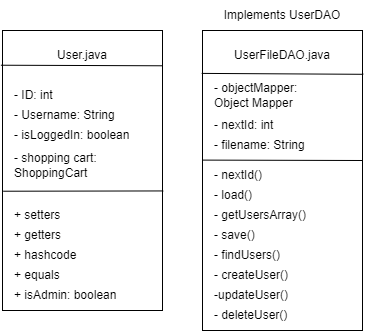

The diagram above was exported from draw.io. Its source (the exported page's mxGraphModel, read from the mxfile embedded in the PNG):
<mxGraphModel dx="782" dy="468" grid="1" gridSize="10" guides="1" tooltips="1" connect="1" arrows="1" fold="1" page="1" pageScale="1" pageWidth="850" pageHeight="1100" math="0" shadow="0">
  <root>
    <mxCell id="0" />
    <mxCell id="1" parent="0" />
    <mxCell id="bWtciKNsYOfiUJBPmNWw-1" value="" style="rounded=0;whiteSpace=wrap;html=1;" parent="1" vertex="1">
      <mxGeometry x="120" y="80" width="160" height="280" as="geometry" />
    </mxCell>
    <mxCell id="bWtciKNsYOfiUJBPmNWw-3" value="" style="rounded=0;whiteSpace=wrap;html=1;" parent="1" vertex="1">
      <mxGeometry x="320" y="80" width="160" height="300" as="geometry" />
    </mxCell>
    <mxCell id="bWtciKNsYOfiUJBPmNWw-5" value="" style="endArrow=none;html=1;rounded=0;exitX=-0.01;exitY=0.124;exitDx=0;exitDy=0;entryX=0.997;entryY=0.126;entryDx=0;entryDy=0;entryPerimeter=0;exitPerimeter=0;" parent="1" source="bWtciKNsYOfiUJBPmNWw-1" target="bWtciKNsYOfiUJBPmNWw-1" edge="1">
      <mxGeometry width="50" height="50" relative="1" as="geometry">
        <mxPoint x="175" y="150" as="sourcePoint" />
        <mxPoint x="225" y="100" as="targetPoint" />
      </mxGeometry>
    </mxCell>
    <mxCell id="bWtciKNsYOfiUJBPmNWw-7" value="" style="endArrow=none;html=1;rounded=0;entryX=-0.005;entryY=0.143;entryDx=0;entryDy=0;entryPerimeter=0;exitX=1.005;exitY=0.146;exitDx=0;exitDy=0;exitPerimeter=0;" parent="1" source="bWtciKNsYOfiUJBPmNWw-3" target="bWtciKNsYOfiUJBPmNWw-3" edge="1">
      <mxGeometry width="50" height="50" relative="1" as="geometry">
        <mxPoint x="400" y="200" as="sourcePoint" />
        <mxPoint x="450" y="150" as="targetPoint" />
      </mxGeometry>
    </mxCell>
    <mxCell id="bWtciKNsYOfiUJBPmNWw-8" value="User.java" style="text;html=1;strokeColor=none;fillColor=none;align=center;verticalAlign=middle;whiteSpace=wrap;rounded=0;" parent="1" vertex="1">
      <mxGeometry x="170" y="90" width="60" height="30" as="geometry" />
    </mxCell>
    <mxCell id="bWtciKNsYOfiUJBPmNWw-10" value="UserFileDAO.java" style="text;html=1;strokeColor=none;fillColor=none;align=center;verticalAlign=middle;whiteSpace=wrap;rounded=0;" parent="1" vertex="1">
      <mxGeometry x="345" y="90" width="110" height="30" as="geometry" />
    </mxCell>
    <mxCell id="bWtciKNsYOfiUJBPmNWw-12" value="- ID: int" style="text;html=1;strokeColor=none;fillColor=none;align=left;verticalAlign=middle;whiteSpace=wrap;rounded=0;" parent="1" vertex="1">
      <mxGeometry x="130" y="130" width="60" height="30" as="geometry" />
    </mxCell>
    <mxCell id="bWtciKNsYOfiUJBPmNWw-15" value="- Username: String" style="text;html=1;strokeColor=none;fillColor=none;align=left;verticalAlign=middle;whiteSpace=wrap;rounded=0;" parent="1" vertex="1">
      <mxGeometry x="130" y="150" width="130" height="30" as="geometry" />
    </mxCell>
    <mxCell id="bWtciKNsYOfiUJBPmNWw-16" value="- isLoggedIn: boolean&amp;nbsp;" style="text;html=1;strokeColor=none;fillColor=none;align=left;verticalAlign=middle;whiteSpace=wrap;rounded=0;" parent="1" vertex="1">
      <mxGeometry x="130" y="170" width="150" height="30" as="geometry" />
    </mxCell>
    <mxCell id="bWtciKNsYOfiUJBPmNWw-17" value="- shopping cart: ShoppingCart" style="text;html=1;strokeColor=none;fillColor=none;align=left;verticalAlign=middle;whiteSpace=wrap;rounded=0;" parent="1" vertex="1">
      <mxGeometry x="130" y="200" width="100" height="30" as="geometry" />
    </mxCell>
    <mxCell id="bWtciKNsYOfiUJBPmNWw-18" value="+ setters" style="text;html=1;strokeColor=none;fillColor=none;align=left;verticalAlign=middle;whiteSpace=wrap;rounded=0;" parent="1" vertex="1">
      <mxGeometry x="130" y="250" width="60" height="30" as="geometry" />
    </mxCell>
    <mxCell id="bWtciKNsYOfiUJBPmNWw-19" value="+ getters" style="text;html=1;strokeColor=none;fillColor=none;align=left;verticalAlign=middle;whiteSpace=wrap;rounded=0;" parent="1" vertex="1">
      <mxGeometry x="130" y="270" width="60" height="30" as="geometry" />
    </mxCell>
    <mxCell id="bWtciKNsYOfiUJBPmNWw-20" value="" style="endArrow=none;html=1;rounded=0;entryX=1.005;entryY=0.573;entryDx=0;entryDy=0;exitX=0.004;exitY=0.574;exitDx=0;exitDy=0;entryPerimeter=0;exitPerimeter=0;" parent="1" source="bWtciKNsYOfiUJBPmNWw-1" target="bWtciKNsYOfiUJBPmNWw-1" edge="1">
      <mxGeometry width="50" height="50" relative="1" as="geometry">
        <mxPoint x="210" y="310" as="sourcePoint" />
        <mxPoint x="260" y="260" as="targetPoint" />
      </mxGeometry>
    </mxCell>
    <mxCell id="bWtciKNsYOfiUJBPmNWw-21" value="+ isAdmin: boolean" style="text;html=1;strokeColor=none;fillColor=none;align=left;verticalAlign=middle;whiteSpace=wrap;rounded=0;" parent="1" vertex="1">
      <mxGeometry x="130" y="330" width="120" height="30" as="geometry" />
    </mxCell>
    <mxCell id="bWtciKNsYOfiUJBPmNWw-22" value="+ hashcode" style="text;html=1;strokeColor=none;fillColor=none;align=left;verticalAlign=middle;whiteSpace=wrap;rounded=0;" parent="1" vertex="1">
      <mxGeometry x="130" y="290" width="100" height="30" as="geometry" />
    </mxCell>
    <mxCell id="bWtciKNsYOfiUJBPmNWw-23" value="+ equals" style="text;html=1;strokeColor=none;fillColor=none;align=left;verticalAlign=middle;whiteSpace=wrap;rounded=0;" parent="1" vertex="1">
      <mxGeometry x="130" y="310" width="60" height="30" as="geometry" />
    </mxCell>
    <mxCell id="bWtciKNsYOfiUJBPmNWw-24" value="Implements UserDAO" style="text;html=1;strokeColor=none;fillColor=none;align=center;verticalAlign=middle;whiteSpace=wrap;rounded=0;" parent="1" vertex="1">
      <mxGeometry x="335" y="50" width="130" height="30" as="geometry" />
    </mxCell>
    <mxCell id="bWtciKNsYOfiUJBPmNWw-25" value="- objectMapper: Object Mapper" style="text;html=1;strokeColor=none;fillColor=none;align=left;verticalAlign=middle;whiteSpace=wrap;rounded=0;" parent="1" vertex="1">
      <mxGeometry x="330" y="130" width="100" height="30" as="geometry" />
    </mxCell>
    <mxCell id="bWtciKNsYOfiUJBPmNWw-26" value="- nextId: int" style="text;html=1;strokeColor=none;fillColor=none;align=left;verticalAlign=middle;whiteSpace=wrap;rounded=0;" parent="1" vertex="1">
      <mxGeometry x="330" y="160" width="90" height="30" as="geometry" />
    </mxCell>
    <mxCell id="bWtciKNsYOfiUJBPmNWw-28" value="- filename: String" style="text;html=1;strokeColor=none;fillColor=none;align=left;verticalAlign=middle;whiteSpace=wrap;rounded=0;" parent="1" vertex="1">
      <mxGeometry x="330" y="180" width="100" height="30" as="geometry" />
    </mxCell>
    <mxCell id="bWtciKNsYOfiUJBPmNWw-30" value="- nextId()" style="text;html=1;strokeColor=none;fillColor=none;align=left;verticalAlign=middle;whiteSpace=wrap;rounded=0;" parent="1" vertex="1">
      <mxGeometry x="330" y="210" width="90" height="30" as="geometry" />
    </mxCell>
    <mxCell id="bWtciKNsYOfiUJBPmNWw-31" value="" style="endArrow=none;html=1;rounded=0;exitX=-0.002;exitY=0.432;exitDx=0;exitDy=0;exitPerimeter=0;" parent="1" source="bWtciKNsYOfiUJBPmNWw-3" edge="1">
      <mxGeometry width="50" height="50" relative="1" as="geometry">
        <mxPoint x="360" y="220" as="sourcePoint" />
        <mxPoint x="480" y="210" as="targetPoint" />
      </mxGeometry>
    </mxCell>
    <mxCell id="bWtciKNsYOfiUJBPmNWw-32" value="- load()" style="text;html=1;strokeColor=none;fillColor=none;align=left;verticalAlign=middle;whiteSpace=wrap;rounded=0;" parent="1" vertex="1">
      <mxGeometry x="330" y="230" width="90" height="30" as="geometry" />
    </mxCell>
    <mxCell id="bWtciKNsYOfiUJBPmNWw-33" value="- getUsersArray()" style="text;html=1;strokeColor=none;fillColor=none;align=left;verticalAlign=middle;whiteSpace=wrap;rounded=0;" parent="1" vertex="1">
      <mxGeometry x="330" y="250" width="110" height="30" as="geometry" />
    </mxCell>
    <mxCell id="bWtciKNsYOfiUJBPmNWw-34" value="- save()" style="text;html=1;strokeColor=none;fillColor=none;align=left;verticalAlign=middle;whiteSpace=wrap;rounded=0;" parent="1" vertex="1">
      <mxGeometry x="330" y="270" width="60" height="30" as="geometry" />
    </mxCell>
    <mxCell id="bWtciKNsYOfiUJBPmNWw-35" value="- findUsers()" style="text;html=1;strokeColor=none;fillColor=none;align=left;verticalAlign=middle;whiteSpace=wrap;rounded=0;" parent="1" vertex="1">
      <mxGeometry x="330" y="290" width="100" height="30" as="geometry" />
    </mxCell>
    <mxCell id="bWtciKNsYOfiUJBPmNWw-36" value="- createUser()" style="text;html=1;strokeColor=none;fillColor=none;align=left;verticalAlign=middle;whiteSpace=wrap;rounded=0;" parent="1" vertex="1">
      <mxGeometry x="330" y="310" width="100" height="30" as="geometry" />
    </mxCell>
    <mxCell id="bWtciKNsYOfiUJBPmNWw-37" value="-updateUser()" style="text;html=1;strokeColor=none;fillColor=none;align=left;verticalAlign=middle;whiteSpace=wrap;rounded=0;" parent="1" vertex="1">
      <mxGeometry x="330" y="330" width="100" height="30" as="geometry" />
    </mxCell>
    <mxCell id="bWtciKNsYOfiUJBPmNWw-38" value="- deleteUser()" style="text;html=1;strokeColor=none;fillColor=none;align=left;verticalAlign=middle;whiteSpace=wrap;rounded=0;" parent="1" vertex="1">
      <mxGeometry x="330" y="350" width="100" height="30" as="geometry" />
    </mxCell>
  </root>
</mxGraphModel>